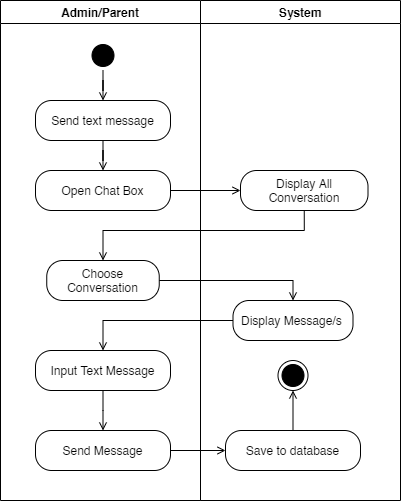

The diagram above was exported from draw.io. Its source (the exported page's mxGraphModel, read from the mxfile embedded in the PNG):
<mxGraphModel dx="-848" dy="1594" grid="1" gridSize="10" guides="1" tooltips="1" connect="1" arrows="1" fold="1" page="1" pageScale="1" pageWidth="850" pageHeight="1100" math="0" shadow="0">
  <root>
    <mxCell id="B-exy-RbQD1KlVTKx_DA-0" />
    <mxCell id="B-exy-RbQD1KlVTKx_DA-1" parent="B-exy-RbQD1KlVTKx_DA-0" />
    <mxCell id="B-exy-RbQD1KlVTKx_DA-2" value="Admin/Parent" style="swimlane;" parent="B-exy-RbQD1KlVTKx_DA-1" vertex="1">
      <mxGeometry x="1720" y="-1080" width="200" height="500" as="geometry" />
    </mxCell>
    <mxCell id="B-exy-RbQD1KlVTKx_DA-3" value="Open Chat Box" style="rounded=1;whiteSpace=wrap;html=1;arcSize=40;" parent="B-exy-RbQD1KlVTKx_DA-2" vertex="1">
      <mxGeometry x="35" y="170" width="135" height="40" as="geometry" />
    </mxCell>
    <mxCell id="B-exy-RbQD1KlVTKx_DA-4" style="edgeStyle=orthogonalEdgeStyle;rounded=0;orthogonalLoop=1;jettySize=auto;html=1;endArrow=open;endFill=0;" parent="B-exy-RbQD1KlVTKx_DA-2" source="B-exy-RbQD1KlVTKx_DA-5" target="B-exy-RbQD1KlVTKx_DA-11" edge="1">
      <mxGeometry relative="1" as="geometry" />
    </mxCell>
    <mxCell id="B-exy-RbQD1KlVTKx_DA-5" value="" style="ellipse;html=1;shape=startState;fillColor=#000000;" parent="B-exy-RbQD1KlVTKx_DA-2" vertex="1">
      <mxGeometry x="87.5" y="40" width="30" height="30" as="geometry" />
    </mxCell>
    <mxCell id="B-exy-RbQD1KlVTKx_DA-6" value="Choose Conversation" style="rounded=1;whiteSpace=wrap;html=1;arcSize=40;" parent="B-exy-RbQD1KlVTKx_DA-2" vertex="1">
      <mxGeometry x="46.25" y="260" width="112.5" height="40" as="geometry" />
    </mxCell>
    <mxCell id="B-exy-RbQD1KlVTKx_DA-7" value="Input Text Message" style="rounded=1;whiteSpace=wrap;html=1;arcSize=40;" parent="B-exy-RbQD1KlVTKx_DA-2" vertex="1">
      <mxGeometry x="35" y="350" width="135" height="40" as="geometry" />
    </mxCell>
    <mxCell id="B-exy-RbQD1KlVTKx_DA-8" value="Send Message" style="rounded=1;whiteSpace=wrap;html=1;arcSize=40;" parent="B-exy-RbQD1KlVTKx_DA-2" vertex="1">
      <mxGeometry x="35" y="430" width="135" height="40" as="geometry" />
    </mxCell>
    <mxCell id="B-exy-RbQD1KlVTKx_DA-9" value="" style="edgeStyle=orthogonalEdgeStyle;rounded=0;orthogonalLoop=1;jettySize=auto;html=1;entryX=0.5;entryY=0;entryDx=0;entryDy=0;endArrow=open;endFill=0;exitX=0.5;exitY=1;exitDx=0;exitDy=0;" parent="B-exy-RbQD1KlVTKx_DA-2" source="B-exy-RbQD1KlVTKx_DA-7" target="B-exy-RbQD1KlVTKx_DA-8" edge="1">
      <mxGeometry relative="1" as="geometry">
        <mxPoint x="246.5" y="508" as="sourcePoint" />
        <Array as="points">
          <mxPoint x="103" y="410" />
          <mxPoint x="103" y="410" />
        </Array>
      </mxGeometry>
    </mxCell>
    <mxCell id="B-exy-RbQD1KlVTKx_DA-10" style="edgeStyle=orthogonalEdgeStyle;rounded=0;orthogonalLoop=1;jettySize=auto;html=1;endArrow=open;endFill=0;" parent="B-exy-RbQD1KlVTKx_DA-2" source="B-exy-RbQD1KlVTKx_DA-11" target="B-exy-RbQD1KlVTKx_DA-3" edge="1">
      <mxGeometry relative="1" as="geometry" />
    </mxCell>
    <mxCell id="B-exy-RbQD1KlVTKx_DA-11" value="Send text message" style="rounded=1;whiteSpace=wrap;html=1;arcSize=40;" parent="B-exy-RbQD1KlVTKx_DA-2" vertex="1">
      <mxGeometry x="35" y="100" width="135" height="40" as="geometry" />
    </mxCell>
    <mxCell id="B-exy-RbQD1KlVTKx_DA-12" value="System" style="swimlane;" parent="B-exy-RbQD1KlVTKx_DA-1" vertex="1">
      <mxGeometry x="1920" y="-1080" width="200" height="500" as="geometry" />
    </mxCell>
    <mxCell id="B-exy-RbQD1KlVTKx_DA-13" value="Display All Conversation" style="rounded=1;whiteSpace=wrap;html=1;arcSize=40;" parent="B-exy-RbQD1KlVTKx_DA-12" vertex="1">
      <mxGeometry x="40" y="170" width="127.5" height="40" as="geometry" />
    </mxCell>
    <mxCell id="B-exy-RbQD1KlVTKx_DA-14" value="" style="ellipse;html=1;shape=endState;fillColor=#000000;rounded=1;" parent="B-exy-RbQD1KlVTKx_DA-12" vertex="1">
      <mxGeometry x="77.5" y="360" width="30" height="30" as="geometry" />
    </mxCell>
    <mxCell id="B-exy-RbQD1KlVTKx_DA-15" style="edgeStyle=orthogonalEdgeStyle;rounded=0;orthogonalLoop=1;jettySize=auto;html=1;entryX=0.5;entryY=1;entryDx=0;entryDy=0;endArrow=open;endFill=0;" parent="B-exy-RbQD1KlVTKx_DA-12" source="B-exy-RbQD1KlVTKx_DA-16" target="B-exy-RbQD1KlVTKx_DA-14" edge="1">
      <mxGeometry relative="1" as="geometry" />
    </mxCell>
    <mxCell id="B-exy-RbQD1KlVTKx_DA-16" value="Save to database" style="rounded=1;whiteSpace=wrap;html=1;arcSize=40;" parent="B-exy-RbQD1KlVTKx_DA-12" vertex="1">
      <mxGeometry x="25" y="430" width="135" height="40" as="geometry" />
    </mxCell>
    <mxCell id="B-exy-RbQD1KlVTKx_DA-17" value="Display Message/s&amp;nbsp;" style="rounded=1;whiteSpace=wrap;html=1;arcSize=40;" parent="B-exy-RbQD1KlVTKx_DA-12" vertex="1">
      <mxGeometry x="32.5" y="300" width="120" height="40" as="geometry" />
    </mxCell>
    <mxCell id="B-exy-RbQD1KlVTKx_DA-18" style="edgeStyle=orthogonalEdgeStyle;rounded=0;orthogonalLoop=1;jettySize=auto;html=1;entryX=0;entryY=0.5;entryDx=0;entryDy=0;endArrow=open;endFill=0;" parent="B-exy-RbQD1KlVTKx_DA-1" source="B-exy-RbQD1KlVTKx_DA-3" target="B-exy-RbQD1KlVTKx_DA-13" edge="1">
      <mxGeometry relative="1" as="geometry" />
    </mxCell>
    <mxCell id="B-exy-RbQD1KlVTKx_DA-19" style="edgeStyle=orthogonalEdgeStyle;rounded=0;orthogonalLoop=1;jettySize=auto;html=1;entryX=0;entryY=0.5;entryDx=0;entryDy=0;endArrow=open;endFill=0;" parent="B-exy-RbQD1KlVTKx_DA-1" source="B-exy-RbQD1KlVTKx_DA-8" target="B-exy-RbQD1KlVTKx_DA-16" edge="1">
      <mxGeometry relative="1" as="geometry" />
    </mxCell>
    <mxCell id="B-exy-RbQD1KlVTKx_DA-20" style="edgeStyle=orthogonalEdgeStyle;rounded=0;orthogonalLoop=1;jettySize=auto;html=1;entryX=0.5;entryY=0;entryDx=0;entryDy=0;exitX=0.5;exitY=1;exitDx=0;exitDy=0;endArrow=open;endFill=0;" parent="B-exy-RbQD1KlVTKx_DA-1" source="B-exy-RbQD1KlVTKx_DA-13" target="B-exy-RbQD1KlVTKx_DA-6" edge="1">
      <mxGeometry relative="1" as="geometry">
        <Array as="points">
          <mxPoint x="2024" y="-850" />
          <mxPoint x="1823" y="-850" />
        </Array>
      </mxGeometry>
    </mxCell>
    <mxCell id="B-exy-RbQD1KlVTKx_DA-21" style="edgeStyle=orthogonalEdgeStyle;rounded=0;orthogonalLoop=1;jettySize=auto;html=1;entryX=0.5;entryY=0;entryDx=0;entryDy=0;endArrow=open;endFill=0;" parent="B-exy-RbQD1KlVTKx_DA-1" source="B-exy-RbQD1KlVTKx_DA-6" target="B-exy-RbQD1KlVTKx_DA-17" edge="1">
      <mxGeometry relative="1" as="geometry" />
    </mxCell>
    <mxCell id="B-exy-RbQD1KlVTKx_DA-22" style="edgeStyle=orthogonalEdgeStyle;rounded=0;orthogonalLoop=1;jettySize=auto;html=1;entryX=0.5;entryY=0;entryDx=0;entryDy=0;endArrow=open;endFill=0;" parent="B-exy-RbQD1KlVTKx_DA-1" source="B-exy-RbQD1KlVTKx_DA-17" target="B-exy-RbQD1KlVTKx_DA-7" edge="1">
      <mxGeometry relative="1" as="geometry">
        <mxPoint x="1822.5" y="-675" as="targetPoint" />
      </mxGeometry>
    </mxCell>
  </root>
</mxGraphModel>